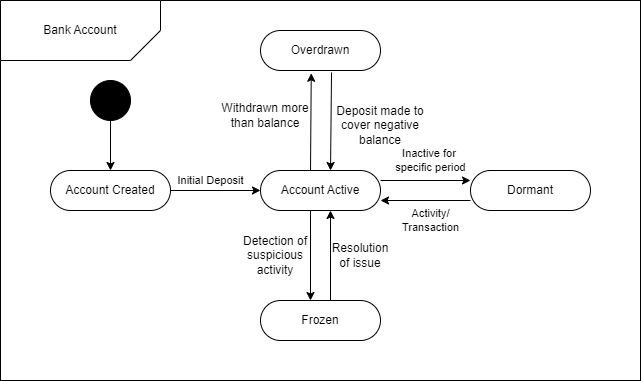

The diagram above was exported from draw.io. Its source (the exported page's mxGraphModel, read from the mxfile embedded in the PNG):
<mxGraphModel dx="874" dy="505" grid="1" gridSize="10" guides="1" tooltips="1" connect="1" arrows="1" fold="1" page="1" pageScale="1" pageWidth="850" pageHeight="1100" math="0" shadow="0">
  <root>
    <mxCell id="0" />
    <mxCell id="1" parent="0" />
    <mxCell id="vkCAQlThcv9TNjrBVcnF-1" value="" style="rounded=0;whiteSpace=wrap;html=1;" vertex="1" parent="1">
      <mxGeometry x="80" y="40" width="640" height="380" as="geometry" />
    </mxCell>
    <mxCell id="vkCAQlThcv9TNjrBVcnF-2" value="" style="ellipse;whiteSpace=wrap;html=1;aspect=fixed;fillColor=#000000;" vertex="1" parent="1">
      <mxGeometry x="170" y="120" width="40" height="40" as="geometry" />
    </mxCell>
    <mxCell id="vkCAQlThcv9TNjrBVcnF-3" value="" style="shape=card;whiteSpace=wrap;html=1;rotation=-180;" vertex="1" parent="1">
      <mxGeometry x="80" y="40" width="160" height="60" as="geometry" />
    </mxCell>
    <mxCell id="vkCAQlThcv9TNjrBVcnF-4" value="Bank Account" style="text;html=1;align=center;verticalAlign=middle;whiteSpace=wrap;rounded=0;" vertex="1" parent="1">
      <mxGeometry x="105" y="55" width="110" height="30" as="geometry" />
    </mxCell>
    <mxCell id="vkCAQlThcv9TNjrBVcnF-5" value="" style="endArrow=classic;html=1;rounded=0;entryX=0.5;entryY=0;entryDx=0;entryDy=0;exitX=0.5;exitY=1;exitDx=0;exitDy=0;" edge="1" parent="1" source="vkCAQlThcv9TNjrBVcnF-2" target="vkCAQlThcv9TNjrBVcnF-6">
      <mxGeometry width="50" height="50" relative="1" as="geometry">
        <mxPoint x="540" y="210" as="sourcePoint" />
        <mxPoint x="439.9999999999998" y="228.75" as="targetPoint" />
      </mxGeometry>
    </mxCell>
    <mxCell id="vkCAQlThcv9TNjrBVcnF-6" value="Account Created" style="rounded=1;whiteSpace=wrap;html=1;arcSize=50;" vertex="1" parent="1">
      <mxGeometry x="129.99999999999977" y="210" width="120" height="40" as="geometry" />
    </mxCell>
    <mxCell id="vkCAQlThcv9TNjrBVcnF-7" value="Account Active" style="rounded=1;whiteSpace=wrap;html=1;arcSize=50;" vertex="1" parent="1">
      <mxGeometry x="339.9999999999998" y="210" width="120" height="40" as="geometry" />
    </mxCell>
    <mxCell id="vkCAQlThcv9TNjrBVcnF-8" value="Dormant" style="rounded=1;whiteSpace=wrap;html=1;arcSize=50;" vertex="1" parent="1">
      <mxGeometry x="549.9999999999998" y="210" width="120" height="40" as="geometry" />
    </mxCell>
    <mxCell id="vkCAQlThcv9TNjrBVcnF-9" value="Initial Deposit" style="endArrow=classic;html=1;rounded=0;exitX=1;exitY=0.5;exitDx=0;exitDy=0;entryX=0;entryY=0.5;entryDx=0;entryDy=0;" edge="1" parent="1" source="vkCAQlThcv9TNjrBVcnF-6" target="vkCAQlThcv9TNjrBVcnF-7">
      <mxGeometry x="-0.1111" y="10" width="50" height="50" relative="1" as="geometry">
        <mxPoint x="390" y="240" as="sourcePoint" />
        <mxPoint x="440" y="190" as="targetPoint" />
        <mxPoint as="offset" />
      </mxGeometry>
    </mxCell>
    <mxCell id="vkCAQlThcv9TNjrBVcnF-10" value="Inactive for&amp;nbsp;&lt;div&gt;specific period&lt;/div&gt;" style="endArrow=classic;html=1;rounded=0;exitX=1;exitY=0.5;exitDx=0;exitDy=0;entryX=0;entryY=0.5;entryDx=0;entryDy=0;" edge="1" parent="1">
      <mxGeometry x="0.1111" y="20" width="50" height="50" relative="1" as="geometry">
        <mxPoint x="460" y="220" as="sourcePoint" />
        <mxPoint x="550" y="220" as="targetPoint" />
        <mxPoint x="1" as="offset" />
      </mxGeometry>
    </mxCell>
    <mxCell id="vkCAQlThcv9TNjrBVcnF-11" value="" style="endArrow=classic;html=1;rounded=0;exitX=0.5;exitY=1;exitDx=0;exitDy=0;entryX=0.5;entryY=0;entryDx=0;entryDy=0;" edge="1" parent="1">
      <mxGeometry width="50" height="50" relative="1" as="geometry">
        <mxPoint x="389.9999999999998" y="250" as="sourcePoint" />
        <mxPoint x="389.9999999999998" y="340" as="targetPoint" />
      </mxGeometry>
    </mxCell>
    <mxCell id="vkCAQlThcv9TNjrBVcnF-12" value="Frozen" style="rounded=1;whiteSpace=wrap;html=1;arcSize=50;" vertex="1" parent="1">
      <mxGeometry x="339.9999999999998" y="340" width="120" height="40" as="geometry" />
    </mxCell>
    <mxCell id="vkCAQlThcv9TNjrBVcnF-13" value="Activity/&lt;div&gt;Transaction&lt;/div&gt;" style="endArrow=classic;html=1;rounded=0;exitX=0;exitY=0.75;exitDx=0;exitDy=0;entryX=1;entryY=0.75;entryDx=0;entryDy=0;" edge="1" parent="1" source="vkCAQlThcv9TNjrBVcnF-8" target="vkCAQlThcv9TNjrBVcnF-7">
      <mxGeometry x="-0.1111" y="20" width="50" height="50" relative="1" as="geometry">
        <mxPoint x="390" y="240" as="sourcePoint" />
        <mxPoint x="440" y="190" as="targetPoint" />
        <mxPoint as="offset" />
      </mxGeometry>
    </mxCell>
    <mxCell id="vkCAQlThcv9TNjrBVcnF-14" value="" style="endArrow=classic;html=1;rounded=0;exitX=0.592;exitY=1.05;exitDx=0;exitDy=0;entryX=0.75;entryY=0;entryDx=0;entryDy=0;exitPerimeter=0;" edge="1" parent="1" source="vkCAQlThcv9TNjrBVcnF-15">
      <mxGeometry width="50" height="50" relative="1" as="geometry">
        <mxPoint x="409.9999999999998" y="120" as="sourcePoint" />
        <mxPoint x="409.9999999999998" y="210" as="targetPoint" />
      </mxGeometry>
    </mxCell>
    <mxCell id="vkCAQlThcv9TNjrBVcnF-15" value="Overdrawn" style="rounded=1;whiteSpace=wrap;html=1;arcSize=50;" vertex="1" parent="1">
      <mxGeometry x="339.9999999999998" y="70" width="120" height="40" as="geometry" />
    </mxCell>
    <mxCell id="vkCAQlThcv9TNjrBVcnF-17" value="" style="endArrow=classic;html=1;rounded=0;exitX=0.75;exitY=0;exitDx=0;exitDy=0;entryX=0.75;entryY=1;entryDx=0;entryDy=0;" edge="1" parent="1">
      <mxGeometry width="50" height="50" relative="1" as="geometry">
        <mxPoint x="409.9999999999998" y="340" as="sourcePoint" />
        <mxPoint x="409.9999999999998" y="250" as="targetPoint" />
      </mxGeometry>
    </mxCell>
    <mxCell id="vkCAQlThcv9TNjrBVcnF-18" value="" style="endArrow=classic;html=1;rounded=0;entryX=0.423;entryY=1.069;entryDx=0;entryDy=0;exitX=0.25;exitY=0;exitDx=0;exitDy=0;entryPerimeter=0;" edge="1" parent="1" target="vkCAQlThcv9TNjrBVcnF-15">
      <mxGeometry width="50" height="50" relative="1" as="geometry">
        <mxPoint x="389.9999999999998" y="210.48" as="sourcePoint" />
        <mxPoint x="391.48" y="119.99999999999999" as="targetPoint" />
      </mxGeometry>
    </mxCell>
    <mxCell id="vkCAQlThcv9TNjrBVcnF-20" value="Withdrawn more than balance" style="text;html=1;align=center;verticalAlign=middle;whiteSpace=wrap;rounded=0;rotation=0;" vertex="1" parent="1">
      <mxGeometry x="300" y="140" width="90" height="30" as="geometry" />
    </mxCell>
    <mxCell id="vkCAQlThcv9TNjrBVcnF-21" value="Deposit made to cover negative balance" style="text;html=1;align=center;verticalAlign=middle;whiteSpace=wrap;rounded=0;rotation=0;" vertex="1" parent="1">
      <mxGeometry x="400" y="150" width="120" height="30" as="geometry" />
    </mxCell>
    <mxCell id="vkCAQlThcv9TNjrBVcnF-22" value="Resolution of issue" style="text;html=1;align=center;verticalAlign=middle;whiteSpace=wrap;rounded=0;" vertex="1" parent="1">
      <mxGeometry x="410" y="280" width="60" height="30" as="geometry" />
    </mxCell>
    <mxCell id="vkCAQlThcv9TNjrBVcnF-23" value="Detection of suspicious activity" style="text;html=1;align=center;verticalAlign=middle;whiteSpace=wrap;rounded=0;" vertex="1" parent="1">
      <mxGeometry x="320" y="280" width="70" height="30" as="geometry" />
    </mxCell>
  </root>
</mxGraphModel>